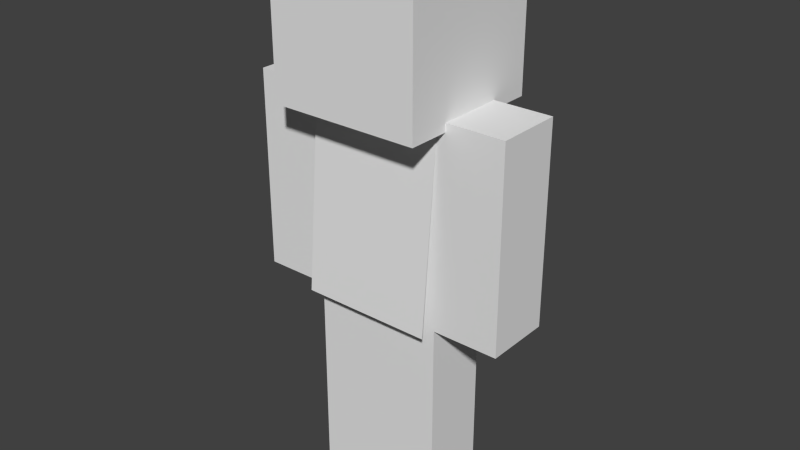 # Source: character.blend  (saved by Blender 2.69.0; exported with 4.5.12 LTS)
import bpy
from mathutils import Matrix  # noqa: F401  (used for matrix-valued properties, if any)

bpy.ops.wm.read_factory_settings(use_empty=True)
scene = bpy.context.scene
scene.name = 'Scene'

# ---- collections
col_collection_1 = bpy.data.collections.new('Collection 1'); scene.collection.children.link(col_collection_1)

# ---- world
world_world = bpy.data.worlds.new('World'); scene.world = world_world
world_world.color = (0.05088, 0.05088, 0.05088)
world_world.use_sun_shadow = False
world_world.sun_shadow_jitter_overblur = 0.0
world_world.cycles.sampling_method = 'MANUAL'
world_world.cycles.sample_map_resolution = 256

# ---- meshes
me_player = bpy.data.meshes.new('player')
me_player.from_pydata([(2.0, 1.0, -4.0), (2.0, -1.0, -4.0), (-2.0, -1.0, -4.0), (-2.0, 1.0, -4.0), (2.0, 1.0, 2.0), (2.0, -1.0, 2.0), (-2.0, -1.0, 2.0), (-2.0, 1.0, 2.0), (2.0, 1.0, 2.0), (2.0, -1.0, 2.0), (4.0, -1.0, 2.0), (4.0, 1.0, 2.0), (2.0, 1.0, -4.0), (2.0, -1.0, -4.0), (4.0, -1.0, -4.0), (4.0, 1.0, -4.0), (2.0, 2.0, 2.0), (2.0, -2.0, 2.0), (-2.0, -2.0, 2.0), (-2.0, 2.0, 2.0), (2.0, 2.0, 6.0), (2.0, -2.0, 6.0), (-2.0, -2.0, 6.0), (-2.0, 2.0, 6.0), (2.25, 2.25, 1.75), (2.25, -2.25, 1.75), (-2.25, -2.25, 1.75), (-2.25, 2.25, 1.75), (2.25, 2.25, 6.25), (2.25, -2.25, 6.25), (-2.25, -2.25, 6.25), (-2.25, 2.25, 6.25), (-2.0, -1.0, 2.0), (2.0, -1.0, 2.0), (-2.0, -1.5, -4.0), (2.0, -1.5, -4.0), (-2.0, 1.0, 2.0), (-2.0, -1.0, 2.0), (-4.0, -1.0, 2.0), (-4.0, 1.0, 2.0), (-2.0, 1.0, -4.0), (-2.0, -1.0, -4.0), (-4.0, -1.0, -4.0), (-4.0, 1.0, -4.0), (8.742e-08, 1.0, -4.0), (-8.742e-08, -1.0, -4.0), (-2.0, -1.0, -4.0), (-2.0, 1.0, -4.0), (8.742e-08, 1.0, -10.0), (-8.742e-08, -1.0, -10.0), (-2.0, -1.0, -10.0), (-2.0, 1.0, -10.0), (8.742e-08, 1.0, -4.0), (-8.742e-08, -1.0, -4.0), (2.0, -1.0, -4.0), (2.0, 1.0, -4.0), (8.742e-08, 1.0, -10.0), (-8.742e-08, -1.0, -10.0), (2.0, -1.0, -10.0), (2.0, 1.0, -10.0)], [], [(4, 5, 1, 0), (5, 6, 2, 1), (6, 7, 3, 2), (7, 4, 0, 3), (0, 1, 2, 3), (7, 6, 5, 4), (8, 9, 10, 11), (15, 14, 13, 12), (8, 11, 15, 12), (9, 8, 12, 13), (10, 9, 13, 14), (11, 10, 14, 15), (20, 21, 17, 16), (21, 22, 18, 17), (22, 23, 19, 18), (23, 20, 16, 19), (16, 17, 18, 19), (23, 22, 21, 20), (28, 29, 25, 24), (29, 30, 26, 25), (30, 31, 27, 26), (31, 28, 24, 27), (24, 25, 26, 27), (31, 30, 29, 28), (33, 32, 34, 35), (36, 39, 38, 37), (43, 40, 41, 42), (36, 40, 43, 39), (37, 41, 40, 36), (38, 42, 41, 37), (39, 43, 42, 38), (44, 47, 46, 45), (51, 48, 49, 50), (44, 48, 51, 47), (45, 49, 48, 44), (46, 50, 49, 45), (47, 51, 50, 46), (52, 53, 54, 55), (59, 58, 57, 56), (52, 55, 59, 56), (53, 52, 56, 57), (54, 53, 57, 58), (55, 54, 58, 59)])
_uv = me_player.uv_layers.new(name='UVMap')
_uv.uv.foreach_set('vector', [0.3125, 0.375, 0.25, 0.375, 0.25, 0.0, 0.3125, 0.0, 0.625, 0.375, 0.5, 0.375, 0.5, 0.0, 0.625, 0.0, 0.5, 0.375, 0.4375, 0.375, 0.4375, 0.0, 0.5, 0.0, 0.4375, 0.375, 0.3125, 0.375, 0.3125, 0.0, 0.4375, 0.0, 0.4375, 0.5, 0.4375, 0.375, 0.5625, 0.375, 0.5625, 0.5, 0.4375, 0.375, 0.4375, 0.5, 0.3125, 0.5, 0.3125, 0.375, 0.6875, 0.5, 0.6875, 0.375, 0.75, 0.375, 0.75, 0.5, 0.8125, 0.375, 0.8125, 0.5, 0.75, 0.5, 0.75, 0.375, 0.75, 0.375, 0.6875, 0.375, 0.6875, 0.0, 0.75, 0.0, 0.8125, 0.375, 0.75, 0.375, 0.75, 0.0, 0.8125, 0.0, 0.875, 0.375, 0.8125, 0.375, 0.8125, 0.0, 0.875, 0.0, 0.6875, 0.375, 0.625, 0.375, 0.625, 0.0, 0.6875, 0.0, 0.125, 0.75, 0.0, 0.75, 0.0, 0.5, 0.125, 0.5, 0.5, 0.75, 0.375, 0.75, 0.375, 0.5, 0.5, 0.5, 0.375, 0.75, 0.25, 0.75, 0.25, 0.5, 0.375, 0.5, 0.25, 0.75, 0.125, 0.75, 0.125, 0.5, 0.25, 0.5, 0.375, 0.75, 0.375, 1.0, 0.25, 1.0, 0.25, 0.75, 0.25, 1.0, 0.125, 1.0, 0.125, 0.75, 0.25, 0.75, 0.625, 0.75, 0.5, 0.75, 0.5, 0.5, 0.625, 0.5, 1.0, 0.75, 0.875, 0.75, 0.875, 0.5, 1.0, 0.5, 0.875, 0.75, 0.75, 0.75, 0.75, 0.5, 0.875, 0.5, 0.75, 0.75, 0.625, 0.75, 0.625, 0.5, 0.75, 0.5, 0.75, 0.75, 0.875, 0.75, 0.875, 1.0, 0.75, 1.0, 0.75, 1.0, 0.625, 1.0, 0.625, 0.75, 0.75, 0.75, 1.0, 0.375, 0.875, 0.375, 0.875, 0.0, 1.0, 0.0, 0.6875, 0.5, 0.75, 0.5, 0.75, 0.375, 0.6875, 0.375, 0.8125, 0.375, 0.75, 0.375, 0.75, 0.5, 0.8125, 0.5, 0.75, 0.375, 0.75, 0.0, 0.6875, 0.0, 0.6875, 0.375, 0.8125, 0.375, 0.8125, 0.0, 0.75, 0.0, 0.75, 0.375, 0.875, 0.375, 0.875, 0.0, 0.8125, 0.0, 0.8125, 0.375, 0.6875, 0.375, 0.6875, 0.0, 0.625, 0.0, 0.625, 0.375, 0.0625, 0.5, 0.125, 0.5, 0.125, 0.375, 0.0625, 0.375, 0.1875, 0.375, 0.125, 0.375, 0.125, 0.5, 0.1875, 0.5, 0.125, 0.375, 0.125, 0.0, 0.0625, 0.0, 0.0625, 0.375, 0.1875, 0.375, 0.1875, 0.0, 0.125, 0.0, 0.125, 0.375, 0.25, 0.375, 0.25, 0.0, 0.1875, 0.0, 0.1875, 0.375, 0.0625, 0.375, 0.0625, 0.0, 7.451e-09, 0.0, -7.451e-09, 0.375, 0.0625, 0.5, 0.0625, 0.375, 0.125, 0.375, 0.125, 0.5, 0.1875, 0.375, 0.1875, 0.5, 0.125, 0.5, 0.125, 0.375, 0.125, 0.375, 0.0625, 0.375, 0.0625, 0.0, 0.125, 0.0, 0.1875, 0.375, 0.125, 0.375, 0.125, 0.0, 0.1875, 0.0, 0.25, 0.375, 0.1875, 0.375, 0.1875, 0.0, 0.25, 0.0, 0.0625, 0.375, -7.451e-09, 0.375, 7.451e-09, 0.0, 0.0625, 0.0])
me_player.use_remesh_preserve_volume = False
me_player.use_remesh_preserve_attributes = False
me_player.use_mirror_vertex_groups = False
me_player.update()

# ---- objects
ob_player = bpy.data.objects.new('player', me_player)

# ---- transforms, parenting, visibility, modifiers, constraints
ob_player.parent = None
ob_player.location = (0.0, 0.0, 0.0)
ob_player.lineart.crease_threshold = 0.0
_vg = ob_player.vertex_groups.new(name='body')
_vg.add([0, 1, 2, 3, 4, 5, 6, 7], 1.0, 'REPLACE')
_vg = ob_player.vertex_groups.new(name='neck')
_vg = ob_player.vertex_groups.new(name='head')
_vg.add([16, 17, 18, 19, 20, 21, 22, 23, 24, 25, 26, 27, 28, 29, 30, 31], 1.0, 'REPLACE')
_vg = ob_player.vertex_groups.new(name='right_shoulder')
_vg = ob_player.vertex_groups.new(name='right_arm')
_vg.add([8, 9, 10, 11, 12, 13, 14, 15], 1.0, 'REPLACE')
_vg = ob_player.vertex_groups.new(name='left_arm')
_vg.add([36, 37, 38, 39, 40, 41, 42, 43], 1.0, 'REPLACE')
_vg = ob_player.vertex_groups.new(name='cape_hook')
_vg = ob_player.vertex_groups.new(name='cape')
_vg.add([32, 33, 34, 35], 1.0, 'REPLACE')
_vg = ob_player.vertex_groups.new(name='left_shoulder')
_vg = ob_player.vertex_groups.new(name='right_hip')
_vg = ob_player.vertex_groups.new(name='right_leg')
_vg.add([52, 53, 54, 55, 56, 57, 58, 59], 1.0, 'REPLACE')
_vg = ob_player.vertex_groups.new(name='left_hip')
_vg = ob_player.vertex_groups.new(name='left_leg')
_vg.add([44, 45, 46, 47, 48, 49, 50, 51], 1.0, 'REPLACE')
_m = ob_player.modifiers.new('Armature', 'ARMATURE')

# ---- collection membership
col_collection_1.objects.link(ob_player)

# ---- scene / render settings (as saved in the file)
scene.frame_start = 0; scene.frame_end = 79; scene.frame_set(0)
scene.render.engine = 'BLENDER_EEVEE_NEXT'
scene.render.image_settings.compression = 90
scene.render.resolution_percentage = 50
scene.render.dither_intensity = 0.0
scene.cycles.use_denoising = False
scene.cycles.samples = 10
scene.cycles.sampling_pattern = 'TABULATED_SOBOL'
scene.cycles.light_sampling_threshold = 0.0
scene.cycles.use_adaptive_sampling = False
scene.cycles.use_light_tree = False
scene.cycles.blur_glossy = 0.0
scene.cycles.volume_bounces = 1
scene.cycles.pixel_filter_type = 'GAUSSIAN'
scene.cycles.sample_clamp_indirect = 0.0
scene.view_settings.view_transform = 'Standard'
bpy.context.view_layer.update()

# ---- added for rendering (the .blend has no active camera and no usable light): camera, sun
cam_auto = bpy.data.cameras.new('AutoCamera')
cam_auto.lens = 50.0
cam_auto.sensor_width = 36.0
cam_auto.clip_end = 1000.0
ob_auto_camera = bpy.data.objects.new('AutoCamera', cam_auto)
scene.collection.objects.link(ob_auto_camera)
ob_auto_camera.location = (17.2676, -20.7211, 11.9391)
ob_auto_camera.rotation_euler = (1.09748, -7.21219e-08, 0.694738)
scene.camera = ob_auto_camera
light_auto_sun = bpy.data.lights.new('AutoSun', 'SUN')
light_auto_sun.energy = 3.0
light_auto_sun.angle = 0.0523599
ob_auto_sun = bpy.data.objects.new('AutoSun', light_auto_sun)
scene.collection.objects.link(ob_auto_sun)
ob_auto_sun.rotation_euler = (0.872665, 0.174533, 0.523599)
bpy.context.view_layer.update()
